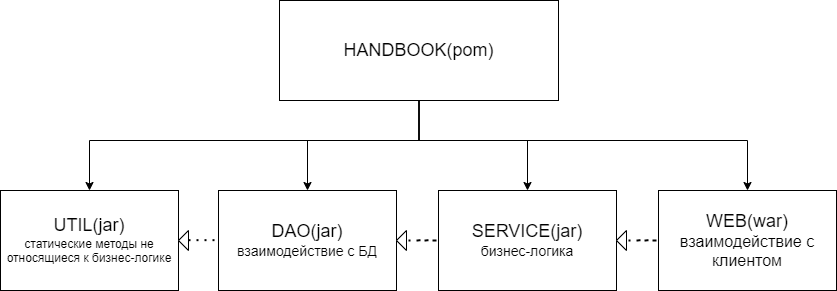

The diagram above was exported from draw.io. Its source (the exported page's mxGraphModel, read from the mxfile embedded in the PNG):
<mxGraphModel dx="1422" dy="754" grid="1" gridSize="10" guides="1" tooltips="1" connect="1" arrows="1" fold="1" page="1" pageScale="1" pageWidth="827" pageHeight="1169" math="0" shadow="0">
  <root>
    <mxCell id="0" />
    <mxCell id="1" parent="0" />
    <mxCell id="P88Lr_-GHB6a2Qcyx46--3" value="" style="edgeStyle=orthogonalEdgeStyle;rounded=0;orthogonalLoop=1;jettySize=auto;html=1;" parent="1" source="P88Lr_-GHB6a2Qcyx46--1" target="P88Lr_-GHB6a2Qcyx46--2" edge="1">
      <mxGeometry relative="1" as="geometry">
        <Array as="points">
          <mxPoint x="421" y="180" />
          <mxPoint x="91" y="180" />
        </Array>
      </mxGeometry>
    </mxCell>
    <mxCell id="P88Lr_-GHB6a2Qcyx46--5" value="" style="edgeStyle=orthogonalEdgeStyle;rounded=0;orthogonalLoop=1;jettySize=auto;html=1;" parent="1" source="P88Lr_-GHB6a2Qcyx46--1" edge="1">
      <mxGeometry relative="1" as="geometry">
        <mxPoint x="309" y="230" as="targetPoint" />
        <Array as="points">
          <mxPoint x="421" y="180" />
          <mxPoint x="309" y="180" />
        </Array>
      </mxGeometry>
    </mxCell>
    <mxCell id="P88Lr_-GHB6a2Qcyx46--7" value="" style="edgeStyle=orthogonalEdgeStyle;rounded=0;orthogonalLoop=1;jettySize=auto;html=1;" parent="1" source="P88Lr_-GHB6a2Qcyx46--1" edge="1">
      <mxGeometry relative="1" as="geometry">
        <mxPoint x="529" y="230" as="targetPoint" />
        <Array as="points">
          <mxPoint x="421" y="180" />
          <mxPoint x="529" y="180" />
        </Array>
      </mxGeometry>
    </mxCell>
    <mxCell id="P88Lr_-GHB6a2Qcyx46--9" value="" style="edgeStyle=orthogonalEdgeStyle;rounded=0;orthogonalLoop=1;jettySize=auto;html=1;" parent="1" source="P88Lr_-GHB6a2Qcyx46--1" edge="1">
      <mxGeometry relative="1" as="geometry">
        <mxPoint x="749" y="230" as="targetPoint" />
        <Array as="points">
          <mxPoint x="421" y="180" />
          <mxPoint x="749" y="180" />
        </Array>
      </mxGeometry>
    </mxCell>
    <mxCell id="P88Lr_-GHB6a2Qcyx46--1" value="&lt;font style=&quot;font-size: 18px&quot;&gt;HANDBOOK(pom)&lt;/font&gt;" style="rounded=0;whiteSpace=wrap;html=1;" parent="1" vertex="1">
      <mxGeometry x="281" y="40" width="279" height="100" as="geometry" />
    </mxCell>
    <mxCell id="P88Lr_-GHB6a2Qcyx46--2" value="&lt;font&gt;&lt;span style=&quot;font-size: 18px&quot;&gt;UTIL(jar)&lt;/span&gt;&lt;br&gt;статические методы не относящиеся к бизнес-логике&lt;br&gt;&lt;/font&gt;" style="rounded=0;whiteSpace=wrap;html=1;" parent="1" vertex="1">
      <mxGeometry x="2" y="230" width="178" height="100" as="geometry" />
    </mxCell>
    <mxCell id="P88Lr_-GHB6a2Qcyx46--10" value="&lt;font&gt;&lt;span style=&quot;font-size: 18px&quot;&gt;DAO(jar)&lt;/span&gt;&lt;br&gt;&lt;font style=&quot;font-size: 14px&quot;&gt;взаимодействие с БД&lt;/font&gt;&lt;br&gt;&lt;/font&gt;" style="rounded=0;whiteSpace=wrap;html=1;" parent="1" vertex="1">
      <mxGeometry x="220" y="230" width="178" height="100" as="geometry" />
    </mxCell>
    <mxCell id="P88Lr_-GHB6a2Qcyx46--11" value="&lt;font&gt;&lt;span style=&quot;font-size: 18px&quot;&gt;SERVICE(jar)&lt;/span&gt;&lt;br&gt;&lt;font style=&quot;font-size: 14px&quot;&gt;бизнес-логика&lt;/font&gt;&lt;br&gt;&lt;/font&gt;" style="rounded=0;whiteSpace=wrap;html=1;" parent="1" vertex="1">
      <mxGeometry x="440" y="230" width="178" height="100" as="geometry" />
    </mxCell>
    <mxCell id="P88Lr_-GHB6a2Qcyx46--12" value="&lt;font&gt;&lt;span style=&quot;font-size: 18px&quot;&gt;WEB(war)&lt;/span&gt;&lt;br&gt;&lt;font size=&quot;3&quot;&gt;взаимодействие с клиентом&lt;/font&gt;&lt;br&gt;&lt;/font&gt;" style="rounded=0;whiteSpace=wrap;html=1;" parent="1" vertex="1">
      <mxGeometry x="660" y="230" width="178" height="100" as="geometry" />
    </mxCell>
    <mxCell id="P88Lr_-GHB6a2Qcyx46--18" value="" style="endArrow=none;dashed=1;html=1;dashPattern=1 3;strokeWidth=2;rounded=0;fontSize=18;" parent="1" edge="1">
      <mxGeometry width="50" height="50" relative="1" as="geometry">
        <mxPoint x="190" y="279.65999999999997" as="sourcePoint" />
        <mxPoint x="220" y="279.65999999999997" as="targetPoint" />
      </mxGeometry>
    </mxCell>
    <mxCell id="P88Lr_-GHB6a2Qcyx46--23" value="" style="endArrow=none;dashed=1;html=1;dashPattern=1 3;strokeWidth=2;rounded=0;fontSize=18;" parent="1" edge="1">
      <mxGeometry width="50" height="50" relative="1" as="geometry">
        <mxPoint x="630" y="280" as="sourcePoint" />
        <mxPoint x="640" y="279.65999999999985" as="targetPoint" />
        <Array as="points">
          <mxPoint x="660" y="280" />
        </Array>
      </mxGeometry>
    </mxCell>
    <mxCell id="P88Lr_-GHB6a2Qcyx46--24" value="" style="endArrow=none;dashed=1;html=1;dashPattern=1 3;strokeWidth=2;rounded=0;fontSize=18;" parent="1" edge="1">
      <mxGeometry width="50" height="50" relative="1" as="geometry">
        <mxPoint x="410" y="280" as="sourcePoint" />
        <mxPoint x="420" y="279.65999999999985" as="targetPoint" />
        <Array as="points">
          <mxPoint x="440" y="280" />
        </Array>
      </mxGeometry>
    </mxCell>
    <mxCell id="P88Lr_-GHB6a2Qcyx46--25" value="" style="triangle;whiteSpace=wrap;html=1;fontSize=18;direction=west;" parent="1" vertex="1">
      <mxGeometry x="180" y="270" width="10" height="20" as="geometry" />
    </mxCell>
    <mxCell id="P88Lr_-GHB6a2Qcyx46--28" value="" style="triangle;whiteSpace=wrap;html=1;fontSize=18;direction=west;" parent="1" vertex="1">
      <mxGeometry x="398" y="270" width="10" height="20" as="geometry" />
    </mxCell>
    <mxCell id="P88Lr_-GHB6a2Qcyx46--29" value="" style="triangle;whiteSpace=wrap;html=1;fontSize=18;direction=west;" parent="1" vertex="1">
      <mxGeometry x="618" y="270" width="10" height="20" as="geometry" />
    </mxCell>
  </root>
</mxGraphModel>